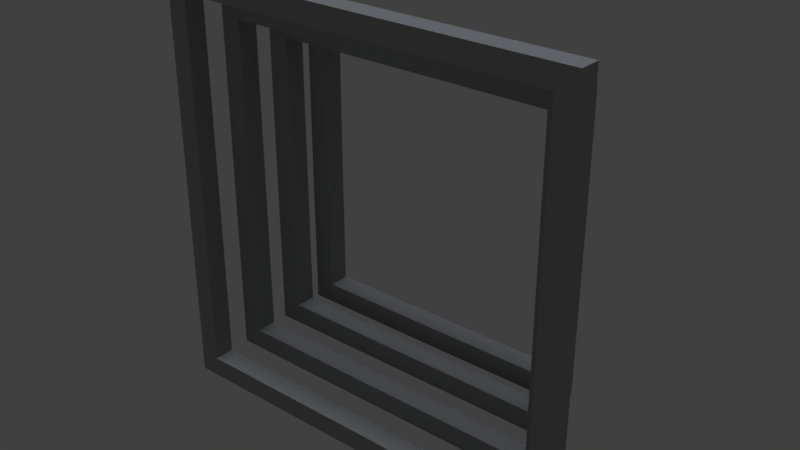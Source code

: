 # Source: BoostGate.blend  (saved by Blender 2.78.0; exported with 4.5.12 LTS)
import bpy
from mathutils import Matrix  # noqa: F401  (used for matrix-valued properties, if any)

bpy.ops.wm.read_factory_settings(use_empty=True)
scene = bpy.context.scene
scene.name = 'Scene'

# ---- collections
col_collection_1 = bpy.data.collections.new('Collection 1'); scene.collection.children.link(col_collection_1)

# ---- materials (node trees are filled in below, after node groups)
mat_material = bpy.data.materials.new('Material')
mat_material.alpha_threshold = 0.0
mat_material.use_transparent_shadow = False
mat_material.diffuse_color = (0.3588, 0.3588, 0.3588, 1.0)
mat_material.roughness = 0.5
mat_material.line_color = (0.0, 0.0, 0.0, 1.0)

# ---- material node trees

# ---- world
world_world = bpy.data.worlds.new('World'); scene.world = world_world
world_world.use_nodes = True; world_world.node_tree.nodes.clear()
_N = world_world.node_tree.nodes; _L = world_world.node_tree.links
n0 = _N.new('ShaderNodeOutputWorld'); n0.name = 'World Output'; n0.location = (300, 300)
n1 = _N.new('ShaderNodeBackground'); n1.name = 'Background'; n1.location = (10, 300)
n1.inputs[0].default_value = (0.05088, 0.05088, 0.05088, 1.0)
_L.new(n1.outputs[0], n0.inputs[0])
n0.is_active_output = True
world_world.color = (0.05088, 0.05088, 0.05088)
world_world.use_sun_shadow = False
world_world.sun_shadow_jitter_overblur = 0.0
world_world.cycles.sampling_method = 'MANUAL'

# ---- lights
light_hemi_001 = bpy.data.lights.new('Hemi.001', 'SUN')
light_hemi_001.color = (1.0, 0.7472, 0.5596)
light_hemi_001.transmission_factor = 0.0
light_hemi_001.angle = 0.1993
light_hemi_001.energy = 0.1
light_hemi_001.shadow_buffer_clip_start = 0.5
light_hemi_001.shadow_soft_size = 0.1
light_hemi_001.shadow_cascade_max_distance = 1000.0
light_hemi = bpy.data.lights.new('Hemi', 'SUN')
light_hemi.color = (0.8322, 0.9111, 1.0)
light_hemi.transmission_factor = 0.0
light_hemi.angle = 0.1993
light_hemi.energy = 1.0
light_hemi.shadow_buffer_clip_start = 0.5
light_hemi.shadow_soft_size = 0.1
light_hemi.shadow_cascade_max_distance = 1000.0

# ---- meshes
me_cube = bpy.data.meshes.new('Cube')
me_cube.from_pydata([(0.0, 1.143, 0.1424), (1.143, 1.143, 0.1424), (1.031, 1.031, 0.1424), (0.0, 1.031, 0.1424), (0.0, 1.031, 0.2576), (1.031, 1.031, 0.2576), (1.143, 1.143, 0.2576), (0.0, 1.143, 0.2576), (0.0, 0.9988, -0.05764), (0.9984, 0.9984, -0.05764), (0.8867, 0.8867, -0.05764), (0.0, 0.8872, -0.05764), (0.0, 0.8872, 0.05764), (0.8867, 0.8867, 0.05764), (0.9984, 0.9984, 0.05764), (0.0, 0.9988, 0.05764), (0.0, 0.8836, -0.2576), (0.883, 0.883, -0.2576), (0.7712, 0.7712, -0.2576), (0.0, 0.772, -0.2576), (0.0, 0.772, -0.1424), (0.7712, 0.7712, -0.1424), (0.883, 0.883, -0.1424), (0.0, 0.8836, -0.1424), (0.0, 0.813, -0.4576), (0.8118, 0.8118, -0.4576), (0.7, 0.7, -0.4576), (0.0, 0.7014, -0.4576), (0.0, 0.7014, -0.3424), (0.7, 0.7, -0.3424), (0.8118, 0.8118, -0.3424), (0.0, 0.813, -0.3424)], [], [(7, 4, 5, 6), (0, 1, 2, 3), (5, 4, 3, 2), (7, 6, 1, 0), (15, 12, 13, 14), (8, 9, 10, 11), (13, 12, 11, 10), (15, 14, 9, 8), (23, 20, 21, 22), (16, 17, 18, 19), (21, 20, 19, 18), (23, 22, 17, 16), (31, 28, 29, 30), (24, 25, 26, 27), (29, 28, 27, 26), (31, 30, 25, 24)])
_k = set([(0, 1), (2, 3), (4, 5), (6, 7), (8, 9), (10, 11), (12, 13), (14, 15), (16, 17), (18, 19), (20, 21), (22, 23), (24, 25), (26, 27), (28, 29), (30, 31)])
me_cube.attributes.new('sharp_edge', 'BOOLEAN', 'EDGE').data.foreach_set('value', [ (min(e.vertices), max(e.vertices)) in _k for e in me_cube.edges])
_uv = me_cube.uv_layers.new(name='UVMap')
_uv.uv.foreach_set('vector', [0.0, 0.0, 0.0, 0.0, 0.0, 0.0, 0.0, 0.0, 0.0, 0.0, 0.0, 0.0, 0.0, 0.0, 0.0, 0.0, 0.0, 0.0, 0.0, 0.0, 0.0, 0.0, 0.0, 0.0, 0.0, 0.0, 0.0, 0.0, 0.0, 0.0, 0.0, 0.0, 0.0, 0.0, 0.0, 0.0, 0.0, 0.0, 0.0, 0.0, 0.0, 0.0, 0.0, 0.0, 0.0, 0.0, 0.0, 0.0, 0.0, 0.0, 0.0, 0.0, 0.0, 0.0, 0.0, 0.0, 0.0, 0.0, 0.0, 0.0, 0.0, 0.0, 0.0, 0.0, 0.0, 0.0, 0.0, 0.0, 0.0, 0.0, 0.0, 0.0, 0.0, 0.0, 0.0, 0.0, 0.0, 0.0, 0.0, 0.0, 0.0, 0.0, 0.0, 0.0, 0.0, 0.0, 0.0, 0.0, 0.0, 0.0, 0.0, 0.0, 0.0, 0.0, 0.0, 0.0, 0.0, 0.0, 0.0, 0.0, 0.0, 0.0, 0.0, 0.0, 0.0, 0.0, 0.0, 0.0, 0.0, 0.0, 0.0, 0.0, 0.0, 0.0, 0.0, 0.0, 0.0, 0.0, 0.0, 0.0, 0.0, 0.0, 0.0, 0.0, 0.0, 0.0, 0.0, 0.0])
me_cube.materials.append(mat_material)
me_cube.use_remesh_preserve_volume = False
me_cube.use_remesh_preserve_attributes = False
me_cube.use_mirror_vertex_groups = False
me_cube.update()

# ---- objects
ob_empty = bpy.data.objects.new('Empty', None)
ob_hemi_001 = bpy.data.objects.new('Hemi.001', light_hemi_001)
ob_hemi = bpy.data.objects.new('Hemi', light_hemi)
ob_boostgate = bpy.data.objects.new('BoostGate', me_cube)

# ---- transforms, parenting, visibility, modifiers, constraints
ob_empty.location = (0.0, 0.0, 0.0)
ob_empty.rotation_euler = (-0.0, 0.7854, 0.0)
ob_empty.empty_image_offset = (0.0, 0.0)
ob_empty.hide_viewport = True
ob_empty.lineart.crease_threshold = 0.0
ob_hemi_001.location = (0.0, 0.0, 0.0)
ob_hemi_001.rotation_euler = (3.142, -0.0, 0.0)
ob_hemi_001.hide_viewport = True
ob_hemi_001.lineart.crease_threshold = 0.0
ob_hemi.location = (0.0, 0.0, 0.0)
ob_hemi.hide_viewport = True
ob_hemi.lineart.crease_threshold = 0.0
ob_boostgate.location = (0.0, 0.0, 0.0)
ob_boostgate.rotation_euler = (1.571, -2.22e-16, 2.22e-16)
ob_boostgate.lock_rotations_4d = False
ob_boostgate.empty_display_type = 'ARROWS'
ob_boostgate.lineart.crease_threshold = 0.0
_m = ob_boostgate.modifiers.new('Mirror.001', 'MIRROR')
_m.use_clip = True
_m.mirror_object = ob_empty
_m = ob_boostgate.modifiers.new('Mirror', 'MIRROR')
_m.use_axis = (True, True, False)
_m.use_clip = True
_m = ob_boostgate.modifiers.new('EdgeSplit', 'EDGE_SPLIT')
_m.use_edge_angle = False

# ---- collection membership
col_collection_1.objects.link(ob_empty)
col_collection_1.objects.link(ob_hemi_001)
col_collection_1.objects.link(ob_hemi)
col_collection_1.objects.link(ob_boostgate)

# ---- scene / render settings (as saved in the file)
scene.frame_start = 1; scene.frame_end = 250; scene.frame_set(0)
scene.render.engine = 'BLENDER_EEVEE_NEXT'
scene.render.dither_intensity = 0.0
scene.render.bake_margin = 8
scene.cycles.feature_set = 'EXPERIMENTAL'
scene.cycles.use_denoising = False
scene.cycles.samples = 576
scene.cycles.sampling_pattern = 'TABULATED_SOBOL'
scene.cycles.light_sampling_threshold = 0.0
scene.cycles.use_adaptive_sampling = False
scene.cycles.use_light_tree = False
scene.cycles.blur_glossy = 0.0
scene.cycles.sample_clamp_indirect = 0.0
scene.view_settings.view_transform = 'Standard'
bpy.context.view_layer.update()

# ---- added for rendering (the .blend has no active camera): camera
cam_auto = bpy.data.cameras.new('AutoCamera')
cam_auto.lens = 50.0
cam_auto.sensor_width = 36.0
cam_auto.clip_end = 1000.0
ob_auto_camera = bpy.data.objects.new('AutoCamera', cam_auto)
scene.collection.objects.link(ob_auto_camera)
ob_auto_camera.location = (3.06309, -3.5757, 2.45047)
ob_auto_camera.rotation_euler = (1.09748, -7.21219e-08, 0.694738)
scene.camera = ob_auto_camera
bpy.context.view_layer.update()

